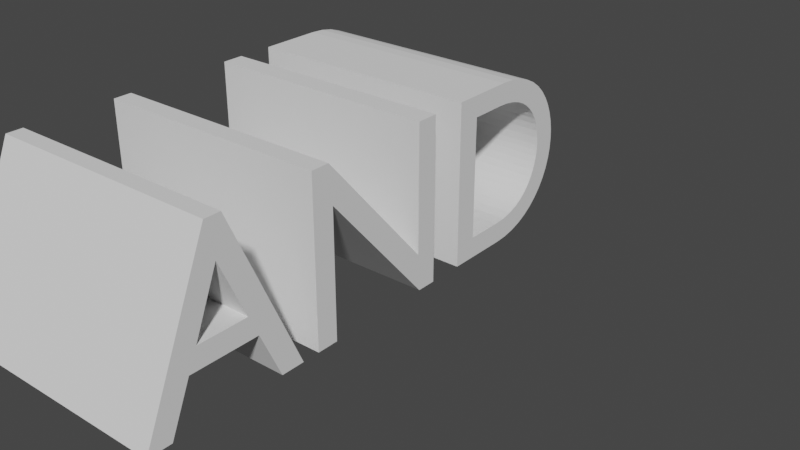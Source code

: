 # Source: ANDtext.blend  (saved by Blender 3.3.6; exported with 4.5.12 LTS)
import bpy
from mathutils import Matrix  # noqa: F401  (used for matrix-valued properties, if any)

bpy.ops.wm.read_factory_settings(use_empty=True)
scene = bpy.context.scene
scene.name = 'Scene'

# ---- collections
col_collection = bpy.data.collections.new('Collection'); scene.collection.children.link(col_collection)

# ---- world
world_world = bpy.data.worlds.new('World'); scene.world = world_world
world_world.use_nodes = True; world_world.node_tree.nodes.clear()
_N = world_world.node_tree.nodes; _L = world_world.node_tree.links
n0 = _N.new('ShaderNodeOutputWorld'); n0.name = 'World Output'; n0.location = (300, 300)
n1 = _N.new('ShaderNodeBackground'); n1.name = 'Background'; n1.location = (10, 300)
n1.inputs[0].default_value = (0.05088, 0.05088, 0.05088, 1.0)
_L.new(n1.outputs[0], n0.inputs[0])
n0.is_active_output = True
world_world.color = (0.05088, 0.05088, 0.05088)
world_world.use_sun_shadow = False
world_world.sun_shadow_jitter_overblur = 0.0

# ---- curves / text
txt_x = bpy.data.curves.new('Текст', 'FONT')
txt_x.dimensions = '2D'
txt_x.body = 'AND'

# ---- objects
ob_x = bpy.data.objects.new('Текст', txt_x)

# ---- transforms, parenting, visibility, modifiers, constraints
ob_x.location = (0.0, 0.0, 0.0)
ob_x.rotation_euler = (1.571, 0.0, 1.571)
_m = ob_x.modifiers.new('Объёмность', 'SOLIDIFY')
_m.thickness = 1.0

# ---- collection membership
col_collection.objects.link(ob_x)

# ---- scene / render settings (as saved in the file)
scene.frame_start = 1; scene.frame_end = 250; scene.frame_set(1)
scene.render.engine = 'BLENDER_EEVEE_NEXT'
scene.cycles.sampling_pattern = 'TABULATED_SOBOL'
scene.cycles.use_light_tree = False
scene.view_settings.view_transform = 'Filmic'
bpy.context.view_layer.update()

# ---- added for rendering (the .blend has no active camera and no usable light): camera, sun
cam_auto = bpy.data.cameras.new('AutoCamera')
cam_auto.lens = 50.0
cam_auto.sensor_width = 36.0
cam_auto.clip_end = 1000.0
ob_auto_camera = bpy.data.objects.new('AutoCamera', cam_auto)
scene.collection.objects.link(ob_auto_camera)
ob_auto_camera.location = (2.25347, -1.52916, 2.12277)
ob_auto_camera.rotation_euler = (1.09748, -7.21219e-08, 0.694738)
scene.camera = ob_auto_camera
light_auto_sun = bpy.data.lights.new('AutoSun', 'SUN')
light_auto_sun.energy = 3.0
light_auto_sun.angle = 0.0523599
ob_auto_sun = bpy.data.objects.new('AutoSun', light_auto_sun)
scene.collection.objects.link(ob_auto_sun)
ob_auto_sun.rotation_euler = (0.872665, 0.174533, 0.523599)
bpy.context.view_layer.update()
